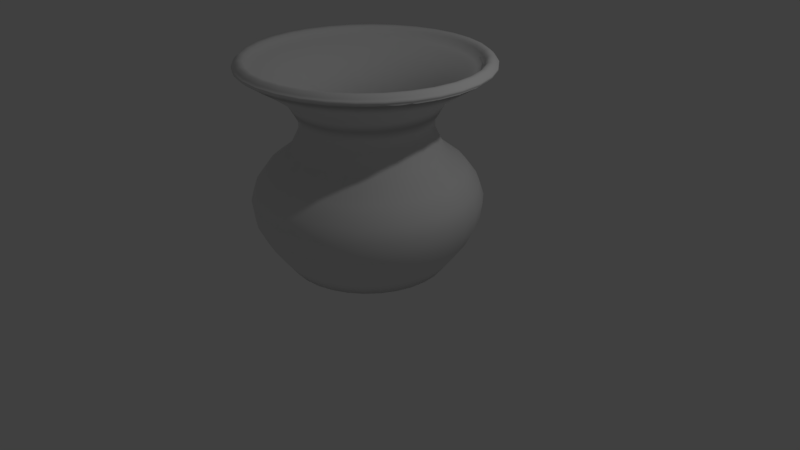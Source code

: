# Source: vase.blend  (saved by Blender 2.78.0; exported with 4.5.12 LTS)
import bpy
from mathutils import Matrix  # noqa: F401  (used for matrix-valued properties, if any)

bpy.ops.wm.read_factory_settings(use_empty=True)
scene = bpy.context.scene
scene.name = 'Scene'

# ---- collections
col_collection_1 = bpy.data.collections.new('Collection 1'); scene.collection.children.link(col_collection_1)

# ---- world
world_world = bpy.data.worlds.new('World'); scene.world = world_world
world_world.color = (0.05088, 0.05088, 0.05088)
world_world.use_sun_shadow = False
world_world.sun_shadow_jitter_overblur = 0.0
world_world.cycles.sampling_method = 'MANUAL'

# ---- cameras
cam_camera = bpy.data.cameras.new('Camera')
cam_camera.clip_end = 100.0
cam_camera.lens = 35.0
cam_camera.sensor_width = 32.0
cam_camera.sensor_height = 18.0
cam_camera.ortho_scale = 7.314
cam_camera.dof.focus_distance = 0.0
cam_camera.dof.aperture_fstop = 128.0

# ---- lights
light_lamp = bpy.data.lights.new('Lamp', 'POINT')
light_lamp.transmission_factor = 0.0
light_lamp.cutoff_distance = 30.0
light_lamp.energy = 100.0
light_lamp.shadow_buffer_clip_start = 1.001
light_lamp.shadow_soft_size = 0.1
light_lamp.shadow_maximum_resolution = 0.006
light_lamp.use_absolute_resolution = True

# ---- meshes
me_circle = bpy.data.meshes.new('Circle')
me_circle.from_pydata([(0.0, 1.0, 0.0), (-0.1951, 0.9808, 0.0), (-0.3827, 0.9239, 0.0), (-0.5556, 0.8315, 0.0), (-0.7071, 0.7071, 0.0), (-0.8315, 0.5556, 0.0), (-0.9239, 0.3827, 0.0), (-0.9808, 0.1951, 0.0), (-1.0, 7.55e-08, 0.0), (-0.9808, -0.1951, 0.0), (-0.9239, -0.3827, 0.0), (-0.8315, -0.5556, 0.0), (-0.7071, -0.7071, 0.0), (-0.5556, -0.8315, 0.0), (-0.3827, -0.9239, 0.0), (-0.1951, -0.9808, 0.0), (3.258e-07, -1.0, 0.0), (0.1951, -0.9808, 0.0), (0.3827, -0.9239, 0.0), (0.5556, -0.8315, 0.0), (0.7071, -0.7071, 0.0), (0.8315, -0.5556, 0.0), (0.9239, -0.3827, 0.0), (0.9808, -0.1951, 0.0), (1.0, 9.656e-07, 0.0), (0.9808, 0.1951, 0.0), (0.9239, 0.3827, 0.0), (0.8315, 0.5556, 0.0), (0.7071, 0.7071, 0.0), (0.5556, 0.8315, 0.0), (0.3827, 0.9239, 0.0), (0.1951, 0.9808, 0.0), (0.0, 1.0, 0.0), (-0.1951, 0.9808, 0.0), (-0.3827, 0.9239, 0.0), (-0.5556, 0.8315, 0.0), (-0.7071, 0.7071, 0.0), (-0.8315, 0.5556, 0.0), (-0.9239, 0.3827, 0.0), (-0.9808, 0.1951, 0.0), (-1.0, 7.55e-08, 0.0), (-0.9808, -0.1951, 0.0), (-0.9239, -0.3827, 0.0), (-0.8315, -0.5556, 0.0), (-0.7071, -0.7071, 0.0), (-0.5556, -0.8315, 0.0), (-0.3827, -0.9239, 0.0), (-0.1951, -0.9808, 0.0), (3.258e-07, -1.0, 0.0), (0.1951, -0.9808, 0.0), (0.3827, -0.9239, 0.0), (0.5556, -0.8315, 0.0), (0.7071, -0.7071, 0.0), (0.8315, -0.5556, 0.0), (0.9239, -0.3827, 0.0), (0.9808, -0.1951, 0.0), (1.0, 9.656e-07, 0.0), (0.9808, 0.1951, 0.0), (0.9239, 0.3827, 0.0), (0.8315, 0.5556, 0.0), (0.7071, 0.7071, 0.0), (0.5556, 0.8315, 0.0), (0.3827, 0.9239, 0.0), (0.1951, 0.9808, 0.0), (1.77e-08, 1.149, 0.1986), (-0.2242, 1.127, 0.1986), (-0.4397, 1.062, 0.1986), (-0.6384, 0.9554, 0.1986), (-0.8125, 0.8125, 0.1986), (-0.9554, 0.6384, 0.1986), (-1.062, 0.4397, 0.1986), (-1.127, 0.2242, 0.1986), (-1.149, 4.427e-08, 0.1986), (-1.127, -0.2242, 0.1986), (-1.062, -0.4397, 0.1986), (-0.9554, -0.6384, 0.1986), (-0.8125, -0.8125, 0.1986), (-0.6384, -0.9554, 0.1986), (-0.4397, -1.062, 0.1986), (-0.2242, -1.127, 0.1986), (3.921e-07, -1.149, 0.1986), (0.2242, -1.127, 0.1986), (0.4397, -1.062, 0.1986), (0.6384, -0.9554, 0.1986), (0.8125, -0.8125, 0.1986), (0.9554, -0.6384, 0.1986), (1.062, -0.4397, 0.1986), (1.127, -0.2242, 0.1986), (1.149, 1.067e-06, 0.1986), (1.127, 0.2242, 0.1986), (1.062, 0.4397, 0.1986), (0.9554, 0.6384, 0.1986), (0.8125, 0.8125, 0.1986), (0.6384, 0.9554, 0.1986), (0.4397, 1.062, 0.1986), (0.2242, 1.127, 0.1986), (3.029e-08, 1.29, 0.3973), (-0.2516, 1.265, 0.3973), (-0.4936, 1.192, 0.3973), (-0.7165, 1.072, 0.3973), (-0.912, 0.912, 0.3973), (-1.072, 0.7165, 0.3973), (-1.192, 0.4936, 0.3973), (-1.265, 0.2516, 0.3973), (-1.29, 1.458e-08, 0.3973), (-1.265, -0.2516, 0.3973), (-1.192, -0.4936, 0.3973), (-1.072, -0.7165, 0.3973), (-0.912, -0.912, 0.3973), (-0.7165, -1.072, 0.3973), (-0.4936, -1.192, 0.3973), (-0.2516, -1.265, 0.3973), (4.505e-07, -1.29, 0.3973), (0.2516, -1.265, 0.3973), (0.4936, -1.192, 0.3973), (0.7165, -1.072, 0.3973), (0.912, -0.912, 0.3973), (1.072, -0.7165, 0.3973), (1.192, -0.4936, 0.3973), (1.265, -0.2516, 0.3973), (1.29, 1.163e-06, 0.3973), (1.265, 0.2516, 0.3973), (1.192, 0.4936, 0.3973), (1.072, 0.7165, 0.3973), (0.912, 0.912, 0.3973), (0.7165, 1.072, 0.3973), (0.4935, 1.192, 0.3973), (0.2516, 1.265, 0.3973), (3.415e-08, 1.399, 0.6207), (-0.2728, 1.372, 0.6207), (-0.5352, 1.292, 0.6207), (-0.777, 1.163, 0.6207), (-0.9889, 0.9889, 0.6207), (-1.163, 0.777, 0.6207), (-1.292, 0.5352, 0.6207), (-1.372, 0.2728, 0.6207), (-1.399, -6.831e-09, 0.6207), (-1.372, -0.2728, 0.6207), (-1.292, -0.5352, 0.6207), (-1.163, -0.777, 0.6207), (-0.9889, -0.9889, 0.6207), (-0.777, -1.163, 0.6207), (-0.5352, -1.292, 0.6207), (-0.2728, -1.372, 0.6207), (4.899e-07, -1.399, 0.6207), (0.2728, -1.372, 0.6207), (0.5352, -1.292, 0.6207), (0.777, -1.163, 0.6207), (0.9889, -0.9889, 0.6207), (1.163, -0.777, 0.6207), (1.292, -0.5352, 0.6207), (1.372, -0.2728, 0.6207), (1.399, 1.238e-06, 0.6207), (1.372, 0.2728, 0.6207), (1.292, 0.5352, 0.6207), (1.163, 0.777, 0.6207), (0.9889, 0.9889, 0.6207), (0.777, 1.163, 0.6207), (0.5352, 1.292, 0.6207), (0.2728, 1.372, 0.6207), (2.862e-08, 1.43, 0.869), (-0.2789, 1.402, 0.869), (-0.5471, 1.321, 0.869), (-0.7943, 1.189, 0.869), (-1.011, 1.011, 0.869), (-1.189, 0.7943, 0.869), (-1.321, 0.5471, 0.869), (-1.402, 0.2789, 0.869), (-1.43, -1.304e-08, 0.869), (-1.402, -0.2789, 0.869), (-1.321, -0.5471, 0.869), (-1.189, -0.7943, 0.869), (-1.011, -1.011, 0.869), (-0.7943, -1.189, 0.869), (-0.5471, -1.321, 0.869), (-0.2789, -1.402, 0.869), (4.945e-07, -1.43, 0.869), (0.2789, -1.402, 0.869), (0.5471, -1.321, 0.869), (0.7943, -1.189, 0.869), (1.011, -1.011, 0.869), (1.189, -0.7943, 0.869), (1.321, -0.5471, 0.869), (1.402, -0.2789, 0.869), (1.43, 1.26e-06, 0.869), (1.402, 0.2789, 0.869), (1.321, 0.5471, 0.869), (1.189, 0.7943, 0.869), (1.011, 1.011, 0.869), (0.7943, 1.189, 0.869), (0.5471, 1.321, 0.869), (0.2789, 1.402, 0.869), (1.533e-08, 1.369, 1.055), (-0.267, 1.342, 1.055), (-0.5237, 1.264, 1.055), (-0.7604, 1.138, 1.055), (-0.9678, 0.9678, 1.055), (-1.138, 0.7604, 1.055), (-1.264, 0.5237, 1.055), (-1.342, 0.267, 1.055), (-1.369, 1.21e-09, 1.055), (-1.342, -0.267, 1.055), (-1.264, -0.5237, 1.055), (-1.138, -0.7604, 1.055), (-0.9678, -0.9678, 1.055), (-0.7604, -1.138, 1.055), (-0.5237, -1.264, 1.055), (-0.267, -1.342, 1.055), (4.613e-07, -1.369, 1.055), (0.267, -1.342, 1.055), (0.5237, -1.264, 1.055), (0.7604, -1.138, 1.055), (0.9678, -0.9678, 1.055), (1.138, -0.7604, 1.055), (1.264, -0.5237, 1.055), (1.342, -0.267, 1.055), (1.369, 1.219e-06, 1.055), (1.342, 0.267, 1.055), (1.264, 0.5237, 1.055), (1.138, 0.7604, 1.055), (0.9678, 0.9678, 1.055), (0.7604, 1.138, 1.055), (0.5237, 1.264, 1.055), (0.267, 1.342, 1.055), (-7.465e-09, 1.221, 1.254), (-0.2383, 1.198, 1.254), (-0.4674, 1.128, 1.254), (-0.6786, 1.016, 1.254), (-0.8637, 0.8637, 1.254), (-1.016, 0.6786, 1.254), (-1.128, 0.4674, 1.254), (-1.198, 0.2383, 1.254), (-1.221, 2.792e-08, 1.254), (-1.198, -0.2383, 1.254), (-1.128, -0.4674, 1.254), (-1.016, -0.6786, 1.254), (-0.8637, -0.8637, 1.254), (-0.6786, -1.016, 1.254), (-0.4674, -1.128, 1.254), (-0.2383, -1.198, 1.254), (3.905e-07, -1.221, 1.254), (0.2383, -1.198, 1.254), (0.4674, -1.128, 1.254), (0.6786, -1.016, 1.254), (0.8637, -0.8637, 1.254), (1.016, -0.6786, 1.254), (1.128, -0.4674, 1.254), (1.198, -0.2383, 1.254), (1.221, 1.115e-06, 1.254), (1.198, 0.2383, 1.254), (1.128, 0.4674, 1.254), (1.016, 0.6786, 1.254), (0.8637, 0.8637, 1.254), (0.6786, 1.016, 1.254), (0.4674, 1.128, 1.254), (0.2383, 1.198, 1.254), (-1.849e-08, 0.946, 1.466), (-0.1846, 0.9278, 1.466), (-0.362, 0.874, 1.466), (-0.5256, 0.7865, 1.466), (-0.6689, 0.6689, 1.466), (-0.7865, 0.5256, 1.466), (-0.874, 0.362, 1.466), (-0.9278, 0.1846, 1.466), (-0.946, 7.707e-08, 1.466), (-0.9278, -0.1845, 1.466), (-0.874, -0.362, 1.466), (-0.7865, -0.5256, 1.466), (-0.6689, -0.6689, 1.466), (-0.5256, -0.7865, 1.466), (-0.362, -0.874, 1.466), (-0.1845, -0.9278, 1.466), (2.897e-07, -0.946, 1.466), (0.1846, -0.9278, 1.466), (0.362, -0.874, 1.466), (0.5256, -0.7865, 1.466), (0.6689, -0.6689, 1.466), (0.7865, -0.5256, 1.466), (0.874, -0.362, 1.466), (0.9278, -0.1845, 1.466), (0.946, 9.191e-07, 1.466), (0.9278, 0.1846, 1.466), (0.874, 0.362, 1.466), (0.7865, 0.5256, 1.466), (0.6689, 0.6689, 1.466), (0.5256, 0.7865, 1.466), (0.362, 0.874, 1.466), (0.1845, 0.9278, 1.466), (-9.048e-09, 0.816, 1.726), (-0.1592, 0.8003, 1.726), (-0.3123, 0.7539, 1.726), (-0.4534, 0.6785, 1.726), (-0.577, 0.577, 1.726), (-0.6785, 0.4534, 1.726), (-0.7539, 0.3123, 1.726), (-0.8003, 0.1592, 1.726), (-0.816, 1.028e-07, 1.726), (-0.8003, -0.1592, 1.726), (-0.7539, -0.3123, 1.726), (-0.6785, -0.4534, 1.726), (-0.577, -0.577, 1.726), (-0.4534, -0.6785, 1.726), (-0.3123, -0.7539, 1.726), (-0.1592, -0.8003, 1.726), (2.568e-07, -0.816, 1.726), (0.1592, -0.8003, 1.726), (0.3123, -0.7539, 1.726), (0.4534, -0.6785, 1.726), (0.577, -0.577, 1.726), (0.6785, -0.4534, 1.726), (0.7539, -0.3123, 1.726), (0.8003, -0.1592, 1.726), (0.816, 8.292e-07, 1.726), (0.8003, 0.1592, 1.726), (0.7539, 0.3123, 1.726), (0.6785, 0.4534, 1.726), (0.577, 0.577, 1.726), (0.4534, 0.6785, 1.726), (0.3123, 0.7539, 1.726), (0.1592, 0.8003, 1.726), (5.853e-09, 0.816, 1.852), (-0.1592, 0.8003, 1.852), (-0.3123, 0.7539, 1.852), (-0.4534, 0.6785, 1.852), (-0.577, 0.577, 1.852), (-0.6785, 0.4534, 1.852), (-0.7539, 0.3123, 1.852), (-0.8003, 0.1592, 1.852), (-0.816, 1.028e-07, 1.852), (-0.8003, -0.1592, 1.852), (-0.7539, -0.3123, 1.852), (-0.6785, -0.4534, 1.852), (-0.577, -0.577, 1.852), (-0.4534, -0.6785, 1.852), (-0.3123, -0.7539, 1.852), (-0.1592, -0.8003, 1.852), (2.717e-07, -0.816, 1.852), (0.1592, -0.8003, 1.852), (0.3123, -0.7539, 1.852), (0.4534, -0.6785, 1.852), (0.577, -0.577, 1.852), (0.6785, -0.4534, 1.852), (0.7539, -0.3123, 1.852), (0.8003, -0.1592, 1.852), (0.816, 8.292e-07, 1.852), (0.8003, 0.1592, 1.852), (0.7539, 0.3123, 1.852), (0.6785, 0.4534, 1.852), (0.577, 0.577, 1.852), (0.4534, 0.6785, 1.852), (0.3123, 0.7539, 1.852), (0.1592, 0.8003, 1.852), (-1.001e-08, 0.8867, 1.986), (-0.173, 0.8697, 1.986), (-0.3393, 0.8192, 1.986), (-0.4926, 0.7373, 1.986), (-0.627, 0.627, 1.986), (-0.7373, 0.4926, 1.986), (-0.8192, 0.3393, 1.986), (-0.8697, 0.173, 1.986), (-0.8867, 8.833e-08, 1.986), (-0.8697, -0.173, 1.986), (-0.8192, -0.3393, 1.986), (-0.7373, -0.4926, 1.986), (-0.627, -0.627, 1.986), (-0.4926, -0.7373, 1.986), (-0.3393, -0.8192, 1.986), (-0.173, -0.8697, 1.986), (2.789e-07, -0.8867, 1.986), (0.173, -0.8697, 1.986), (0.3393, -0.8192, 1.986), (0.4926, -0.7373, 1.986), (0.627, -0.627, 1.986), (0.7373, -0.4926, 1.986), (0.8192, -0.3393, 1.986), (0.8697, -0.173, 1.986), (0.8867, 8.776e-07, 1.986), (0.8697, 0.173, 1.986), (0.8192, 0.3393, 1.986), (0.7373, 0.4926, 1.986), (0.627, 0.627, 1.986), (0.4926, 0.7373, 1.986), (0.3393, 0.8192, 1.986), (0.173, 0.8697, 1.986), (-1.001e-08, 0.8867, 1.986), (-0.173, 0.8697, 1.986), (-0.3393, 0.8192, 1.986), (-0.4926, 0.7373, 1.986), (-0.627, 0.627, 1.986), (-0.7373, 0.4926, 1.986), (-0.8192, 0.3393, 1.986), (-0.8697, 0.173, 1.986), (-0.8867, 8.833e-08, 1.986), (-0.8697, -0.173, 1.986), (-0.8192, -0.3393, 1.986), (-0.7373, -0.4926, 1.986), (-0.627, -0.627, 1.986), (-0.4926, -0.7373, 1.986), (-0.3393, -0.8192, 1.986), (-0.173, -0.8697, 1.986), (2.789e-07, -0.8867, 1.986), (0.173, -0.8697, 1.986), (0.3393, -0.8192, 1.986), (0.4926, -0.7373, 1.986), (0.627, -0.627, 1.986), (0.7373, -0.4926, 1.986), (0.8192, -0.3393, 1.986), (0.8697, -0.173, 1.986), (0.8867, 8.776e-07, 1.986), (0.8697, 0.173, 1.986), (0.8192, 0.3393, 1.986), (0.7373, 0.4926, 1.986), (0.627, 0.627, 1.986), (0.4926, 0.7373, 1.986), (0.3393, 0.8192, 1.986), (0.173, 0.8697, 1.986), (3.189e-09, 0.9738, 2.132), (-0.19, 0.9551, 2.132), (-0.3727, 0.8997, 2.132), (-0.541, 0.8097, 2.132), (-0.6886, 0.6886, 2.132), (-0.8097, 0.541, 2.132), (-0.8997, 0.3727, 2.132), (-0.9551, 0.19, 2.132), (-0.9738, 7.066e-08, 2.132), (-0.9551, -0.19, 2.132), (-0.8997, -0.3727, 2.132), (-0.8097, -0.541, 2.132), (-0.6886, -0.6886, 2.132), (-0.541, -0.8097, 2.132), (-0.3727, -0.8997, 2.132), (-0.19, -0.9551, 2.132), (3.205e-07, -0.9738, 2.132), (0.19, -0.9551, 2.132), (0.3727, -0.8997, 2.132), (0.541, -0.8097, 2.132), (0.6886, -0.6886, 2.132), (0.8097, -0.541, 2.132), (0.8997, -0.3727, 2.132), (0.9551, -0.19, 2.132), (0.9738, 9.375e-07, 2.132), (0.9551, 0.19, 2.132), (0.8997, 0.3727, 2.132), (0.8097, 0.541, 2.132), (0.6886, 0.6886, 2.132), (0.541, 0.8097, 2.132), (0.3727, 0.8997, 2.132), (0.19, 0.9551, 2.132), (-2.57e-08, 1.187, 2.285), (-0.2316, 1.165, 2.285), (-0.4544, 1.097, 2.285), (-0.6597, 0.9873, 2.285), (-0.8396, 0.8396, 2.285), (-0.9873, 0.6597, 2.285), (-1.097, 0.4544, 2.285), (-1.165, 0.2316, 2.285), (-1.187, 2.652e-08, 2.285), (-1.165, -0.2316, 2.285), (-1.097, -0.4544, 2.285), (-0.9873, -0.6597, 2.285), (-0.8396, -0.8396, 2.285), (-0.6597, -0.9873, 2.285), (-0.4544, -1.097, 2.285), (-0.2316, -1.165, 2.285), (3.612e-07, -1.187, 2.285), (0.2316, -1.165, 2.285), (0.4544, -1.097, 2.285), (0.6597, -0.9873, 2.285), (0.8396, -0.8396, 2.285), (0.9873, -0.6597, 2.285), (1.097, -0.4544, 2.285), (1.165, -0.2316, 2.285), (1.187, 1.083e-06, 2.285), (1.165, 0.2316, 2.285), (1.097, 0.4544, 2.285), (0.9873, 0.6597, 2.285), (0.8396, 0.8396, 2.285), (0.6597, 0.9873, 2.285), (0.4544, 1.097, 2.285), (0.2316, 1.165, 2.285), (-2.204e-08, 1.487, 2.477), (-0.2901, 1.458, 2.477), (-0.569, 1.374, 2.477), (-0.8261, 1.236, 2.477), (-1.051, 1.051, 2.477), (-1.236, 0.8261, 2.477), (-1.374, 0.569, 2.477), (-1.458, 0.2901, 2.477), (-1.487, -3.351e-08, 2.477), (-1.458, -0.2901, 2.477), (-1.374, -0.569, 2.477), (-1.236, -0.8261, 2.477), (-1.051, -1.051, 2.477), (-0.8261, -1.236, 2.477), (-0.569, -1.374, 2.477), (-0.2901, -1.458, 2.477), (4.624e-07, -1.487, 2.477), (0.2901, -1.458, 2.477), (0.569, -1.374, 2.477), (0.8261, -1.236, 2.477), (1.051, -1.051, 2.477), (1.236, -0.8261, 2.477), (1.374, -0.569, 2.477), (1.458, -0.2901, 2.477), (1.487, 1.29e-06, 2.477), (1.458, 0.2901, 2.477), (1.374, 0.569, 2.477), (1.236, 0.8261, 2.477), (1.051, 1.051, 2.477), (0.8261, 1.236, 2.477), (0.569, 1.374, 2.477), (0.2901, 1.458, 2.477), (-2.204e-08, 1.487, 2.477), (-0.2901, 1.458, 2.477), (-0.569, 1.374, 2.477), (-0.8261, 1.236, 2.477), (-1.051, 1.051, 2.477), (-1.236, 0.8261, 2.477), (-1.374, 0.569, 2.477), (-1.458, 0.2901, 2.477), (-1.487, -3.351e-08, 2.477), (-1.458, -0.2901, 2.477), (-1.374, -0.569, 2.477), (-1.236, -0.8261, 2.477), (-1.051, -1.051, 2.477), (-0.8261, -1.236, 2.477), (-0.569, -1.374, 2.477), (-0.2901, -1.458, 2.477), (4.624e-07, -1.487, 2.477), (0.2901, -1.458, 2.477), (0.569, -1.374, 2.477), (0.8261, -1.236, 2.477), (1.051, -1.051, 2.477), (1.236, -0.8261, 2.477), (1.374, -0.569, 2.477), (1.458, -0.2901, 2.477), (1.487, 1.29e-06, 2.477), (1.458, 0.2901, 2.477), (1.374, 0.569, 2.477), (1.236, 0.8261, 2.477), (1.051, 1.051, 2.477), (0.8261, 1.236, 2.477), (0.569, 1.374, 2.477), (0.2901, 1.458, 2.477), (-2.204e-08, 1.487, 2.477), (-0.2901, 1.458, 2.477), (-0.569, 1.374, 2.477), (-0.8261, 1.236, 2.477), (-1.051, 1.051, 2.477), (-1.236, 0.8261, 2.477), (-1.374, 0.569, 2.477), (-1.458, 0.2901, 2.477), (-1.487, -3.351e-08, 2.477), (-1.458, -0.2901, 2.477), (-1.374, -0.569, 2.477), (-1.236, -0.8261, 2.477), (-1.051, -1.051, 2.477), (-0.8261, -1.236, 2.477), (-0.569, -1.374, 2.477), (-0.2901, -1.458, 2.477), (4.624e-07, -1.487, 2.477), (0.2901, -1.458, 2.477), (0.569, -1.374, 2.477), (0.8261, -1.236, 2.477), (1.051, -1.051, 2.477), (1.236, -0.8261, 2.477), (1.374, -0.569, 2.477), (1.458, -0.2901, 2.477), (1.487, 1.29e-06, 2.477), (1.458, 0.2901, 2.477), (1.374, 0.569, 2.477), (1.236, 0.8261, 2.477), (1.051, 1.051, 2.477), (0.8261, 1.236, 2.477), (0.569, 1.374, 2.477), (0.2901, 1.458, 2.477), (-1.143e-08, 1.539, 2.518), (-0.3002, 1.509, 2.518), (-0.5889, 1.422, 2.518), (-0.8549, 1.279, 2.518), (-1.088, 1.088, 2.518), (-1.279, 0.8549, 2.518), (-1.422, 0.5889, 2.518), (-1.509, 0.3002, 2.518), (-1.539, -4.353e-08, 2.518), (-1.509, -0.3002, 2.518), (-1.422, -0.5889, 2.518), (-1.279, -0.8549, 2.518), (-1.088, -1.088, 2.518), (-0.8549, -1.279, 2.518), (-0.5889, -1.422, 2.518), (-0.3002, -1.509, 2.518), (4.9e-07, -1.539, 2.518), (0.3002, -1.509, 2.518), (0.5889, -1.422, 2.518), (0.8549, -1.279, 2.518), (1.088, -1.088, 2.518), (1.279, -0.8549, 2.518), (1.422, -0.5889, 2.518), (1.509, -0.3002, 2.518), (1.539, 1.326e-06, 2.518), (1.509, 0.3002, 2.518), (1.422, 0.5889, 2.518), (1.279, 0.8549, 2.518), (1.088, 1.088, 2.518), (0.8549, 1.279, 2.518), (0.5889, 1.422, 2.518), (0.3002, 1.509, 2.518), (-1.143e-08, 1.539, 2.546), (-0.3002, 1.509, 2.546), (-0.5889, 1.422, 2.546), (-0.8549, 1.279, 2.546), (-1.088, 1.088, 2.546), (-1.279, 0.8549, 2.546), (-1.422, 0.5889, 2.546), (-1.509, 0.3002, 2.546), (-1.539, -4.353e-08, 2.546), (-1.509, -0.3002, 2.546), (-1.422, -0.5889, 2.546), (-1.279, -0.8549, 2.546), (-1.088, -1.088, 2.546), (-0.8549, -1.279, 2.546), (-0.5889, -1.422, 2.546), (-0.3002, -1.509, 2.546), (4.9e-07, -1.539, 2.546), (0.3002, -1.509, 2.546), (0.5889, -1.422, 2.546), (0.8549, -1.279, 2.546), (1.088, -1.088, 2.546), (1.279, -0.8549, 2.546), (1.422, -0.5889, 2.546), (1.509, -0.3002, 2.546), (1.539, 1.326e-06, 2.546), (1.509, 0.3002, 2.546), (1.422, 0.5889, 2.546), (1.279, 0.8549, 2.546), (1.088, 1.088, 2.546), (0.8549, 1.279, 2.546), (0.5889, 1.422, 2.546), (0.3002, 1.509, 2.546), (-1.143e-08, 1.539, 2.546), (-0.3002, 1.509, 2.546), (-0.5889, 1.422, 2.546), (-0.8549, 1.279, 2.546), (-1.088, 1.088, 2.546), (-1.279, 0.8549, 2.546), (-1.422, 0.5889, 2.546), (-1.509, 0.3002, 2.546), (-1.539, -4.353e-08, 2.546), (-1.509, -0.3002, 2.546), (-1.422, -0.5889, 2.546), (-1.279, -0.8549, 2.546), (-1.088, -1.088, 2.546), (-0.8549, -1.279, 2.546), (-0.5889, -1.422, 2.546), (-0.3002, -1.509, 2.546), (4.9e-07, -1.539, 2.546), (0.3002, -1.509, 2.546), (0.5889, -1.422, 2.546), (0.8549, -1.279, 2.546), (1.088, -1.088, 2.546), (1.279, -0.8549, 2.546), (1.422, -0.5889, 2.546), (1.509, -0.3002, 2.546), (1.539, 1.326e-06, 2.546), (1.509, 0.3002, 2.546), (1.422, 0.5889, 2.546), (1.279, 0.8549, 2.546), (1.088, 1.088, 2.546), (0.8549, 1.279, 2.546), (0.5889, 1.422, 2.546), (0.3002, 1.509, 2.546), (-1.426e-08, 1.519, 2.57), (-0.2963, 1.489, 2.57), (-0.5812, 1.403, 2.57), (-0.8437, 1.263, 2.57), (-1.074, 1.074, 2.57), (-1.263, 0.8437, 2.57), (-1.403, 0.5812, 2.57), (-1.489, 0.2963, 2.57), (-1.519, -3.958e-08, 2.57), (-1.489, -0.2963, 2.57), (-1.403, -0.5812, 2.57), (-1.263, -0.8437, 2.57), (-1.074, -1.074, 2.57), (-0.8437, -1.263, 2.57), (-0.5812, -1.403, 2.57), (-0.2963, -1.489, 2.57), (4.806e-07, -1.519, 2.57), (0.2963, -1.489, 2.57), (0.5812, -1.403, 2.57), (0.8437, -1.263, 2.57), (1.074, -1.074, 2.57), (1.263, -0.8437, 2.57), (1.403, -0.5811, 2.57), (1.489, -0.2963, 2.57), (1.519, 1.312e-06, 2.57), (1.489, 0.2963, 2.57), (1.403, 0.5812, 2.57), (1.263, 0.8437, 2.57), (1.074, 1.074, 2.57), (0.8437, 1.263, 2.57), (0.5811, 1.403, 2.57), (0.2963, 1.489, 2.57), (-1.986e-08, 1.48, 2.605), (-0.2887, 1.451, 2.605), (-0.5663, 1.367, 2.605), (-0.8222, 1.23, 2.605), (-1.046, 1.046, 2.605), (-1.23, 0.8222, 2.605), (-1.367, 0.5663, 2.605), (-1.451, 0.2887, 2.605), (-1.48, -3.316e-08, 2.605), (-1.451, -0.2887, 2.605), (-1.367, -0.5663, 2.605), (-1.23, -0.8222, 2.605), (-1.046, -1.046, 2.605), (-0.8222, -1.23, 2.605), (-0.5663, -1.367, 2.605), (-0.2887, -1.451, 2.605), (4.623e-07, -1.48, 2.605), (0.2887, -1.451, 2.605), (0.5663, -1.367, 2.605), (0.8222, -1.23, 2.605), (1.046, -1.046, 2.605), (1.23, -0.8222, 2.605), (1.367, -0.5663, 2.605), (1.451, -0.2887, 2.605), (1.48, 1.284e-06, 2.605), (1.451, 0.2887, 2.605), (1.367, 0.5663, 2.605), (1.23, 0.8222, 2.605), (1.046, 1.046, 2.605), (0.8222, 1.23, 2.605), (0.5663, 1.367, 2.605), (0.2887, 1.451, 2.605), (-3.05e-08, 1.431, 2.605), (-0.2792, 1.403, 2.605), (-0.5476, 1.322, 2.605), (-0.795, 1.19, 2.605), (-1.012, 1.012, 2.605), (-1.19, 0.795, 2.605), (-1.322, 0.5476, 2.605), (-1.403, 0.2792, 2.605), (-1.431, -2.455e-08, 2.605), (-1.403, -0.2792, 2.605), (-1.322, -0.5476, 2.605), (-1.19, -0.795, 2.605), (-1.012, -1.012, 2.605), (-0.795, -1.19, 2.605), (-0.5476, -1.322, 2.605), (-0.2792, -1.403, 2.605), (4.358e-07, -1.431, 2.605), (0.2792, -1.403, 2.605), (0.5476, -1.322, 2.605), (0.795, -1.19, 2.605), (1.012, -1.012, 2.605), (1.19, -0.795, 2.605), (1.322, -0.5476, 2.605), (1.403, -0.2792, 2.605), (1.431, 1.249e-06, 2.605), (1.403, 0.2792, 2.605), (1.322, 0.5476, 2.605), (1.19, 0.795, 2.605), (1.012, 1.012, 2.605), (0.795, 1.19, 2.605), (0.5476, 1.322, 2.605), (0.2792, 1.403, 2.605), (-3.396e-08, 1.406, 2.591), (-0.2743, 1.379, 2.591), (-0.5381, 1.299, 2.591), (-0.7812, 1.169, 2.591), (-0.9943, 0.9943, 2.591), (-1.169, 0.7812, 2.591), (-1.299, 0.5381, 2.591), (-1.379, 0.2743, 2.591), (-1.406, -1.947e-08, 2.591), (-1.379, -0.2743, 2.591), (-1.299, -0.5381, 2.591), (-1.169, -0.7812, 2.591), (-0.9943, -0.9943, 2.591), (-0.7812, -1.169, 2.591), (-0.5381, -1.299, 2.591), (-0.2743, -1.379, 2.591), (4.242e-07, -1.406, 2.591), (0.2743, -1.379, 2.591), (0.5381, -1.299, 2.591), (0.7812, -1.169, 2.591), (0.9943, -0.9943, 2.591), (1.169, -0.7812, 2.591), (1.299, -0.5381, 2.591), (1.379, -0.2743, 2.591), (1.406, 1.232e-06, 2.591), (1.379, 0.2743, 2.591), (1.299, 0.5381, 2.591), (1.169, 0.7812, 2.591), (0.9943, 0.9943, 2.591), (0.7812, 1.169, 2.591), (0.5381, 1.299, 2.591), (0.2743, 1.379, 2.591), (-3.353e-08, 1.382, 2.563), (-0.2697, 1.356, 2.563), (-0.529, 1.277, 2.563), (-0.7679, 1.149, 2.563), (-0.9774, 0.9774, 2.563), (-1.149, 0.7679, 2.563), (-1.277, 0.529, 2.563), (-1.356, 0.2697, 2.563), (-1.382, -1.421e-08, 2.563), (-1.356, -0.2697, 2.563), (-1.277, -0.529, 2.563), (-1.149, -0.7679, 2.563), (-0.9774, -0.9774, 2.563), (-0.7679, -1.149, 2.563), (-0.529, -1.277, 2.563), (-0.2697, -1.356, 2.563), (4.169e-07, -1.382, 2.563), (0.2697, -1.356, 2.563), (0.529, -1.277, 2.563), (0.768, -1.149, 2.563), (0.9774, -0.9774, 2.563), (1.149, -0.7679, 2.563), (1.277, -0.529, 2.563), (1.356, -0.2697, 2.563), (1.382, 1.216e-06, 2.563), (1.356, 0.2697, 2.563), (1.277, 0.529, 2.563), (1.149, 0.768, 2.563), (0.9774, 0.9774, 2.563), (0.7679, 1.149, 2.563), (0.529, 1.277, 2.563), (0.2697, 1.356, 2.563), (-2.714e-08, 1.356, 2.514), (-0.2646, 1.33, 2.514), (-0.5189, 1.253, 2.514), (-0.7534, 1.128, 2.514), (-0.9589, 0.9589, 2.514), (-1.128, 0.7534, 2.514), (-1.253, 0.5189, 2.514), (-1.33, 0.2646, 2.514), (-1.356, -9.346e-09, 2.514), (-1.33, -0.2646, 2.514), (-1.253, -0.5189, 2.514), (-1.128, -0.7534, 2.514), (-0.9589, -0.9589, 2.514), (-0.7534, -1.128, 2.514), (-0.5189, -1.253, 2.514), (-0.2646, -1.33, 2.514), (4.147e-07, -1.356, 2.514), (0.2646, -1.33, 2.514), (0.5189, -1.253, 2.514), (0.7534, -1.128, 2.514), (0.9589, -0.9589, 2.514), (1.128, -0.7534, 2.514), (1.253, -0.5189, 2.514), (1.33, -0.2646, 2.514), (1.356, 1.198e-06, 2.514), (1.33, 0.2646, 2.514), (1.253, 0.5189, 2.514), (1.128, 0.7534, 2.514), (0.9589, 0.9589, 2.514), (0.7534, 1.128, 2.514), (0.5189, 1.253, 2.514), (0.2646, 1.33, 2.514), (-3.815e-08, 1.29, 2.477), (-0.2517, 1.265, 2.477), (-0.4937, 1.192, 2.477), (-0.7167, 1.073, 2.477), (-0.9122, 0.9122, 2.477), (-1.073, 0.7167, 2.477), (-1.192, 0.4937, 2.477), (-1.265, 0.2517, 2.477), (-1.29, 3.435e-09, 2.477), (-1.265, -0.2517, 2.477), (-1.192, -0.4937, 2.477), (-1.073, -0.7167, 2.477), (-0.9122, -0.9122, 2.477), (-0.7167, -1.073, 2.477), (-0.4937, -1.192, 2.477), (-0.2517, -1.265, 2.477), (3.822e-07, -1.29, 2.477), (0.2517, -1.265, 2.477), (0.4937, -1.192, 2.477), (0.7167, -1.073, 2.477), (0.9122, -0.9122, 2.477), (1.073, -0.7167, 2.477), (1.192, -0.4937, 2.477), (1.265, -0.2517, 2.477), (1.29, 1.152e-06, 2.477), (1.265, 0.2517, 2.477), (1.192, 0.4937, 2.477), (1.073, 0.7167, 2.477), (0.9122, 0.9122, 2.477), (0.7167, 1.073, 2.477), (0.4937, 1.192, 2.477), (0.2517, 1.265, 2.477), (-4.169e-08, 1.225, 2.436), (-0.2389, 1.201, 2.436), (-0.4687, 1.132, 2.436), (-0.6804, 1.018, 2.436), (-0.866, 0.866, 2.436), (-1.018, 0.6804, 2.436), (-1.132, 0.4687, 2.436), (-1.201, 0.2389, 2.436), (-1.225, 1.647e-08, 2.436), (-1.201, -0.2389, 2.436), (-1.132, -0.4687, 2.436), (-1.018, -0.6804, 2.436), (-0.866, -0.866, 2.436), (-0.6804, -1.018, 2.436), (-0.4687, -1.132, 2.436), (-0.2389, -1.201, 2.436), (3.574e-07, -1.225, 2.436), (0.2389, -1.201, 2.436), (0.4687, -1.132, 2.436), (0.6804, -1.018, 2.436), (0.866, -0.866, 2.436), (1.018, -0.6804, 2.436), (1.132, -0.4687, 2.436), (1.201, -0.2389, 2.436), (1.225, 1.107e-06, 2.436), (1.201, 0.2389, 2.436), (1.132, 0.4687, 2.436), (1.018, 0.6804, 2.436), (0.866, 0.866, 2.436), (0.6804, 1.018, 2.436), (0.4687, 1.132, 2.436), (0.2389, 1.201, 2.436), (-9.511e-08, 0.8841, 2.137), (-0.1725, 0.8672, 2.137), (-0.3383, 0.8168, 2.137), (-0.4912, 0.7351, 2.137), (-0.6252, 0.6252, 2.137), (-0.7351, 0.4912, 2.137), (-0.8168, 0.3383, 2.137), (-0.8672, 0.1725, 2.137), (-0.8841, 8.337e-08, 2.137), (-0.8672, -0.1725, 2.137), (-0.8168, -0.3383, 2.137), (-0.7351, -0.4912, 2.137), (-0.6252, -0.6252, 2.137), (-0.4912, -0.7351, 2.137), (-0.3383, -0.8168, 2.137), (-0.1725, -0.8672, 2.137), (1.93e-07, -0.8841, 2.137), (0.1725, -0.8672, 2.137), (0.3383, -0.8168, 2.137), (0.4912, -0.7351, 2.137), (0.6252, -0.6252, 2.137), (0.7351, -0.4912, 2.137), (0.8168, -0.3383, 2.137), (0.8672, -0.1725, 2.137), (0.8841, 8.703e-07, 2.137), (0.8672, 0.1725, 2.137), (0.8168, 0.3383, 2.137), (0.7351, 0.4912, 2.137), (0.6252, 0.6252, 2.137), (0.4912, 0.7351, 2.137), (0.3383, 0.8168, 2.137), (0.1725, 0.8672, 2.137), (-1.302e-07, 0.761, 1.852), (-0.1485, 0.7464, 1.852), (-0.2912, 0.7031, 1.852), (-0.4228, 0.6328, 1.852), (-0.5381, 0.5381, 1.852), (-0.6328, 0.4228, 1.852), (-0.7031, 0.2912, 1.852), (-0.7464, 0.1485, 1.852), (-0.761, 1.063e-07, 1.852), (-0.7464, -0.1485, 1.852), (-0.7031, -0.2912, 1.852), (-0.6328, -0.4228, 1.852), (-0.5381, -0.5381, 1.852), (-0.4228, -0.6328, 1.852), (-0.2912, -0.7031, 1.852), (-0.1485, -0.7464, 1.852), (1.178e-07, -0.761, 1.852), (0.1485, -0.7464, 1.852), (0.2912, -0.7031, 1.852), (0.4228, -0.6328, 1.852), (0.5381, -0.5381, 1.852), (0.6328, -0.4228, 1.852), (0.7031, -0.2912, 1.852), (0.7464, -0.1485, 1.852), (0.761, 7.836e-07, 1.852), (0.7464, 0.1485, 1.852), (0.7031, 0.2912, 1.852), (0.6328, 0.4228, 1.852), (0.5381, 0.5381, 1.852), (0.4228, 0.6328, 1.852), (0.2912, 0.7031, 1.852), (0.1485, 0.7464, 1.852), (-1.302e-07, 0.761, 1.719), (-0.1485, 0.7464, 1.719), (-0.2912, 0.7031, 1.719), (-0.4228, 0.6328, 1.719), (-0.5381, 0.5381, 1.719), (-0.6328, 0.4228, 1.719), (-0.7031, 0.2912, 1.719), (-0.7464, 0.1485, 1.719), (-0.761, 1.063e-07, 1.719), (-0.7464, -0.1485, 1.719), (-0.7031, -0.2912, 1.719), (-0.6328, -0.4228, 1.719), (-0.5381, -0.5381, 1.719), (-0.4228, -0.6328, 1.719), (-0.2912, -0.7031, 1.719), (-0.1485, -0.7464, 1.719), (1.178e-07, -0.761, 1.719), (0.1485, -0.7464, 1.719), (0.2912, -0.7031, 1.719), (0.4228, -0.6328, 1.719), (0.5381, -0.5381, 1.719), (0.6328, -0.4228, 1.719), (0.7031, -0.2912, 1.719), (0.7464, -0.1485, 1.719), (0.761, 7.836e-07, 1.719), (0.7464, 0.1485, 1.719), (0.7031, 0.2912, 1.719), (0.6328, 0.4228, 1.719), (0.5381, 0.5381, 1.719), (0.4228, 0.6328, 1.719), (0.2912, 0.7031, 1.719), (0.1485, 0.7464, 1.719), (-1.843e-07, 0.8858, 1.465), (-0.1728, 0.8688, 1.465), (-0.339, 0.8184, 1.465), (-0.4921, 0.7365, 1.465), (-0.6264, 0.6264, 1.465), (-0.7365, 0.4921, 1.465), (-0.8184, 0.339, 1.465), (-0.8688, 0.1728, 1.465), (-0.8858, 8.489e-08, 1.465), (-0.8688, -0.1728, 1.465), (-0.8184, -0.339, 1.465), (-0.7365, -0.4921, 1.465), (-0.6264, -0.6264, 1.465), (-0.4921, -0.7365, 1.465), (-0.339, -0.8184, 1.465), (-0.1728, -0.8688, 1.465), (1.043e-07, -0.8858, 1.465), (0.1728, -0.8688, 1.465), (0.339, -0.8184, 1.465), (0.4921, -0.7365, 1.465), (0.6264, -0.6264, 1.465), (0.7365, -0.4921, 1.465), (0.8184, -0.339, 1.465), (0.8688, -0.1728, 1.465), (0.8858, 8.734e-07, 1.465), (0.8688, 0.1728, 1.465), (0.8184, 0.339, 1.465), (0.7365, 0.4921, 1.465), (0.6264, 0.6264, 1.465), (0.4921, 0.7365, 1.465), (0.339, 0.8184, 1.465), (0.1728, 0.8688, 1.465), (-1.195e-07, 1.131, 1.255), (-0.2206, 1.109, 1.255), (-0.4327, 1.045, 1.255), (-0.6282, 0.9402, 1.255), (-0.7996, 0.7996, 1.255), (-0.9402, 0.6282, 1.255), (-1.045, 0.4327, 1.255), (-1.109, 0.2206, 1.255), (-1.131, 3.42e-08, 1.255), (-1.109, -0.2206, 1.255), (-1.045, -0.4327, 1.255), (-0.9402, -0.6282, 1.255), (-0.7996, -0.7996, 1.255), (-0.6282, -0.9402, 1.255), (-0.4327, -1.045, 1.255), (-0.2206, -1.109, 1.255), (2.49e-07, -1.131, 1.255), (0.2206, -1.109, 1.255), (0.4327, -1.045, 1.255), (0.6282, -0.9402, 1.255), (0.7996, -0.7996, 1.255), (0.9402, -0.6282, 1.255), (1.045, -0.4327, 1.255), (1.109, -0.2206, 1.255), (1.131, 1.041e-06, 1.255), (1.109, 0.2206, 1.255), (1.045, 0.4327, 1.255), (0.9402, 0.6282, 1.255), (0.7996, 0.7996, 1.255), (0.6282, 0.9402, 1.255), (0.4327, 1.045, 1.255), (0.2206, 1.109, 1.255), (-1.123e-07, 1.275, 1.056), (-0.2487, 1.25, 1.056), (-0.4878, 1.178, 1.056), (-0.7081, 1.06, 1.056), (-0.9013, 0.9013, 1.056), (-1.06, 0.7081, 1.056), (-1.178, 0.4878, 1.056), (-1.25, 0.2487, 1.056), (-1.275, 9.172e-09, 1.056), (-1.25, -0.2487, 1.056), (-1.178, -0.4878, 1.056), (-1.06, -0.7081, 1.056), (-0.9013, -0.9013, 1.056), (-0.7081, -1.06, 1.056), (-0.4878, -1.178, 1.056), (-0.2487, -1.25, 1.056), (3.03e-07, -1.275, 1.056), (0.2487, -1.25, 1.056), (0.4878, -1.178, 1.056), (0.7081, -1.06, 1.056), (0.9013, -0.9013, 1.056), (1.06, -0.7081, 1.056), (1.178, -0.4878, 1.056), (1.25, -0.2487, 1.056), (1.275, 1.144e-06, 1.056), (1.25, 0.2487, 1.056), (1.178, 0.4878, 1.056), (1.06, 0.7081, 1.056), (0.9013, 0.9013, 1.056), (0.7081, 1.06, 1.056), (0.4878, 1.178, 1.056), (0.2487, 1.25, 1.056), (-9.34e-08, 1.347, 0.878), (-0.2628, 1.321, 0.878), (-0.5155, 1.245, 0.878), (-0.7484, 1.12, 0.878), (-0.9526, 0.9526, 0.878), (-1.12, 0.7484, 0.878), (-1.245, 0.5155, 0.878), (-1.321, 0.2628, 0.878), (-1.347, -4.304e-09, 0.878), (-1.321, -0.2628, 0.878), (-1.245, -0.5155, 0.878), (-1.12, -0.7484, 0.878), (-0.9526, -0.9526, 0.878), (-0.7484, -1.12, 0.878), (-0.5155, -1.245, 0.878), (-0.2628, -1.321, 0.878), (3.456e-07, -1.347, 0.878), (0.2628, -1.321, 0.878), (0.5155, -1.245, 0.878), (0.7484, -1.12, 0.878), (0.9526, -0.9526, 0.878), (1.12, -0.7484, 0.878), (1.245, -0.5155, 0.878), (1.321, -0.2628, 0.878), (1.347, 1.195e-06, 0.878), (1.321, 0.2628, 0.878), (1.245, 0.5155, 0.878), (1.12, 0.7484, 0.878), (0.9526, 0.9526, 0.878), (0.7484, 1.12, 0.878), (0.5155, 1.245, 0.878), (0.2628, 1.321, 0.878), (-1.168e-07, 1.339, 0.6309), (-0.2613, 1.313, 0.6309), (-0.5125, 1.237, 0.6309), (-0.744, 1.114, 0.6309), (-0.947, 0.947, 0.6309), (-1.114, 0.744, 0.6309), (-1.237, 0.5125, 0.6309), (-1.313, 0.2613, 0.6309), (-1.339, -3.245e-09, 0.6309), (-1.313, -0.2613, 0.6309), (-1.237, -0.5125, 0.6309), (-1.114, -0.744, 0.6309), (-0.947, -0.947, 0.6309), (-0.744, -1.114, 0.6309), (-0.5125, -1.237, 0.6309), (-0.2613, -1.313, 0.6309), (3.196e-07, -1.339, 0.6309), (0.2613, -1.313, 0.6309), (0.5125, -1.237, 0.6309), (0.744, -1.114, 0.6309), (0.947, -0.947, 0.6309), (1.114, -0.744, 0.6309), (1.237, -0.5125, 0.6309), (1.313, -0.2613, 0.6309), (1.339, 1.189e-06, 0.6309), (1.313, 0.2613, 0.6309), (1.237, 0.5125, 0.6309), (1.114, 0.744, 0.6309), (0.947, 0.947, 0.6309), (0.744, 1.114, 0.6309), (0.5125, 1.237, 0.6309), (0.2613, 1.313, 0.6309), (-1.273e-07, 1.234, 0.4011), (-0.2407, 1.21, 0.4011), (-0.4721, 1.14, 0.4011), (-0.6853, 1.026, 0.4011), (-0.8723, 0.8723, 0.4011), (-1.026, 0.6853, 0.4011), (-1.14, 0.4721, 0.4011), (-1.21, 0.2407, 0.4011), (-1.234, 1.552e-08, 0.4011), (-1.21, -0.2407, 0.4011), (-1.14, -0.4721, 0.4011), (-1.026, -0.6853, 0.4011), (-0.8723, -0.8723, 0.4011), (-0.6853, -1.026, 0.4011), (-0.4721, -1.14, 0.4011), (-0.2407, -1.21, 0.4011), (2.747e-07, -1.234, 0.4011), (0.2407, -1.21, 0.4011), (0.4721, -1.14, 0.4011), (0.6853, -1.026, 0.4011), (0.8723, -0.8723, 0.4011), (1.026, -0.6853, 0.4011), (1.14, -0.4721, 0.4011), (1.21, -0.2407, 0.4011), (1.234, 1.114e-06, 0.4011), (1.21, 0.2407, 0.4011), (1.14, 0.4721, 0.4011), (1.026, 0.6853, 0.4011), (0.8723, 0.8723, 0.4011), (0.6853, 1.026, 0.4011), (0.4721, 1.14, 0.4011), (0.2407, 1.21, 0.4011), (-1.379e-07, 1.104, 0.2055), (-0.2153, 1.082, 0.2055), (-0.4223, 1.02, 0.2055), (-0.6131, 0.9176, 0.2055), (-0.7803, 0.7803, 0.2055), (-0.9176, 0.6131, 0.2055), (-1.02, 0.4223, 0.2055), (-1.082, 0.2153, 0.2055), (-1.104, 3.941e-08, 0.2055), (-1.082, -0.2153, 0.2055), (-1.02, -0.4223, 0.2055), (-0.9176, -0.6131, 0.2055), (-0.7803, -0.7803, 0.2055), (-0.6131, -0.9176, 0.2055), (-0.4223, -1.02, 0.2055), (-0.2153, -1.082, 0.2055), (2.216e-07, -1.104, 0.2055), (0.2153, -1.082, 0.2055), (0.4223, -1.02, 0.2055), (0.6131, -0.9176, 0.2055), (0.7803, -0.7803, 0.2055), (0.9176, -0.6131, 0.2055), (1.02, -0.4223, 0.2055), (1.082, -0.2153, 0.2055), (1.104, 1.022e-06, 0.2055), (1.082, 0.2153, 0.2055), (1.02, 0.4223, 0.2055), (0.9176, 0.6131, 0.2055), (0.7803, 0.7803, 0.2055), (0.6131, 0.9176, 0.2055), (0.4223, 1.02, 0.2055), (0.2153, 1.082, 0.2055), (-1.515e-07, 0.9527, 0.04083), (-0.1859, 0.9344, 0.04083), (-0.3646, 0.8802, 0.04083), (-0.5293, 0.7922, 0.04083), (-0.6737, 0.6737, 0.04083), (-0.7922, 0.5293, 0.04083), (-0.8802, 0.3646, 0.04083), (-0.9344, 0.1859, 0.04083), (-0.9527, 6.661e-08, 0.04083), (-0.9344, -0.1859, 0.04083), (-0.8802, -0.3646, 0.04083), (-0.7922, -0.5293, 0.04083), (-0.6737, -0.6737, 0.04083), (-0.5293, -0.7922, 0.04083), (-0.3646, -0.8802, 0.04083), (-0.1859, -0.9344, 0.04083), (1.59e-07, -0.9527, 0.04083), (0.1859, -0.9344, 0.04083), (0.3646, -0.8802, 0.04083), (0.5293, -0.7922, 0.04083), (0.6737, -0.6737, 0.04083), (0.7922, -0.5293, 0.04083), (0.8802, -0.3646, 0.04083), (0.9344, -0.1859, 0.04083), (0.9527, 9.146e-07, 0.04083), (0.9344, 0.1859, 0.04083), (0.8802, 0.3646, 0.04083), (0.7922, 0.5293, 0.04083), (0.6737, 0.6737, 0.04083), (0.5293, 0.7922, 0.04083), (0.3646, 0.8802, 0.04083), (0.1859, 0.9344, 0.04083)], [], [(1, 0, 31, 30, 29, 28, 27, 26, 25, 24, 23, 22, 21, 20, 19, 18, 17, 16, 15, 14, 13, 12, 11, 10, 9, 8, 7, 6, 5, 4, 3, 2), (35, 36, 68, 67), (22, 23, 55, 54), (9, 10, 42, 41), (23, 24, 56, 55), (10, 11, 43, 42), (24, 25, 57, 56), (11, 12, 44, 43), (25, 26, 58, 57), (12, 13, 45, 44), (26, 27, 59, 58), (13, 14, 46, 45), (0, 1, 33, 32), (27, 28, 60, 59), (14, 15, 47, 46), (1, 2, 34, 33), (28, 29, 61, 60), (15, 16, 48, 47), (2, 3, 35, 34), (29, 30, 62, 61), (16, 17, 49, 48), (3, 4, 36, 35), (30, 31, 63, 62), (17, 18, 50, 49), (4, 5, 37, 36), (31, 0, 32, 63), (18, 19, 51, 50), (5, 6, 38, 37), (19, 20, 52, 51), (6, 7, 39, 38), (20, 21, 53, 52), (7, 8, 40, 39), (21, 22, 54, 53), (8, 9, 41, 40), (70, 71, 103, 102), (62, 63, 95, 94), (49, 50, 82, 81), (36, 37, 69, 68), (63, 32, 64, 95), (50, 51, 83, 82), (37, 38, 70, 69), (51, 52, 84, 83), (38, 39, 71, 70), (52, 53, 85, 84), (39, 40, 72, 71), (53, 54, 86, 85), (40, 41, 73, 72), (54, 55, 87, 86), (41, 42, 74, 73), (55, 56, 88, 87), (42, 43, 75, 74), (56, 57, 89, 88), (43, 44, 76, 75), (57, 58, 90, 89), (44, 45, 77, 76), (58, 59, 91, 90), (45, 46, 78, 77), (32, 33, 65, 64), (59, 60, 92, 91), (46, 47, 79, 78), (33, 34, 66, 65), (60, 61, 93, 92), (47, 48, 80, 79), (34, 35, 67, 66), (61, 62, 94, 93), (48, 49, 81, 80), (105, 106, 138, 137), (84, 85, 117, 116), (71, 72, 104, 103), (85, 86, 118, 117), (72, 73, 105, 104), (86, 87, 119, 118), (73, 74, 106, 105), (87, 88, 120, 119), (74, 75, 107, 106), (88, 89, 121, 120), (75, 76, 108, 107), (89, 90, 122, 121), (76, 77, 109, 108), (90, 91, 123, 122), (77, 78, 110, 109), (64, 65, 97, 96), (91, 92, 124, 123), (78, 79, 111, 110), (65, 66, 98, 97), (92, 93, 125, 124), (79, 80, 112, 111), (66, 67, 99, 98), (93, 94, 126, 125), (80, 81, 113, 112), (67, 68, 100, 99), (94, 95, 127, 126), (81, 82, 114, 113), (68, 69, 101, 100), (95, 64, 96, 127), (82, 83, 115, 114), (69, 70, 102, 101), (83, 84, 116, 115), (140, 141, 173, 172), (119, 120, 152, 151), (106, 107, 139, 138), (120, 121, 153, 152), (107, 108, 140, 139), (121, 122, 154, 153), (108, 109, 141, 140), (122, 123, 155, 154), (109, 110, 142, 141), (96, 97, 129, 128), (123, 124, 156, 155), (110, 111, 143, 142), (97, 98, 130, 129), (124, 125, 157, 156), (111, 112, 144, 143), (98, 99, 131, 130), (125, 126, 158, 157), (112, 113, 145, 144), (99, 100, 132, 131), (126, 127, 159, 158), (113, 114, 146, 145), (100, 101, 133, 132), (127, 96, 128, 159), (114, 115, 147, 146), (101, 102, 134, 133), (115, 116, 148, 147), (102, 103, 135, 134), (116, 117, 149, 148), (103, 104, 136, 135), (117, 118, 150, 149), (104, 105, 137, 136), (118, 119, 151, 150), (175, 176, 208, 207), (154, 155, 187, 186), (141, 142, 174, 173), (128, 129, 161, 160), (155, 156, 188, 187), (142, 143, 175, 174), (129, 130, 162, 161), (156, 157, 189, 188), (143, 144, 176, 175), (130, 131, 163, 162), (157, 158, 190, 189), (144, 145, 177, 176), (131, 132, 164, 163), (158, 159, 191, 190), (145, 146, 178, 177), (132, 133, 165, 164), (159, 128, 160, 191), (146, 147, 179, 178), (133, 134, 166, 165), (147, 148, 180, 179), (134, 135, 167, 166), (148, 149, 181, 180), (135, 136, 168, 167), (149, 150, 182, 181), (136, 137, 169, 168), (150, 151, 183, 182), (137, 138, 170, 169), (151, 152, 184, 183), (138, 139, 171, 170), (152, 153, 185, 184), (139, 140, 172, 171), (153, 154, 186, 185), (210, 211, 243, 242), (162, 163, 195, 194), (189, 190, 222, 221), (176, 177, 209, 208), (163, 164, 196, 195), (190, 191, 223, 222), (177, 178, 210, 209), (164, 165, 197, 196), (191, 160, 192, 223), (178, 179, 211, 210), (165, 166, 198, 197), (179, 180, 212, 211), (166, 167, 199, 198), (180, 181, 213, 212), (167, 168, 200, 199), (181, 182, 214, 213), (168, 169, 201, 200), (182, 183, 215, 214), (169, 170, 202, 201), (183, 184, 216, 215), (170, 171, 203, 202), (184, 185, 217, 216), (171, 172, 204, 203), (185, 186, 218, 217), (172, 173, 205, 204), (186, 187, 219, 218), (173, 174, 206, 205), (160, 161, 193, 192), (187, 188, 220, 219), (174, 175, 207, 206), (161, 162, 194, 193), (188, 189, 221, 220), (245, 246, 278, 277), (197, 198, 230, 229), (211, 212, 244, 243), (198, 199, 231, 230), (212, 213, 245, 244), (199, 200, 232, 231), (213, 214, 246, 245), (200, 201, 233, 232), (214, 215, 247, 246), (201, 202, 234, 233), (215, 216, 248, 247), (202, 203, 235, 234), (216, 217, 249, 248), (203, 204, 236, 235), (217, 218, 250, 249), (204, 205, 237, 236), (218, 219, 251, 250), (205, 206, 238, 237), (192, 193, 225, 224), (219, 220, 252, 251), (206, 207, 239, 238), (193, 194, 226, 225), (220, 221, 253, 252), (207, 208, 240, 239), (194, 195, 227, 226), (221, 222, 254, 253), (208, 209, 241, 240), (195, 196, 228, 227), (222, 223, 255, 254), (209, 210, 242, 241), (196, 197, 229, 228), (223, 192, 224, 255), (280, 281, 313, 312), (232, 233, 265, 264), (246, 247, 279, 278), (233, 234, 266, 265), (247, 248, 280, 279), (234, 235, 267, 266), (248, 249, 281, 280), (235, 236, 268, 267), (249, 250, 282, 281), (236, 237, 269, 268), (250, 251, 283, 282), (237, 238, 270, 269), (224, 225, 257, 256), (251, 252, 284, 283), (238, 239, 271, 270), (225, 226, 258, 257), (252, 253, 285, 284), (239, 240, 272, 271), (226, 227, 259, 258), (253, 254, 286, 285), (240, 241, 273, 272), (227, 228, 260, 259), (254, 255, 287, 286), (241, 242, 274, 273), (228, 229, 261, 260), (255, 224, 256, 287), (242, 243, 275, 274), (229, 230, 262, 261), (243, 244, 276, 275), (230, 231, 263, 262), (244, 245, 277, 276), (231, 232, 264, 263), (315, 316, 348, 347), (267, 268, 300, 299), (281, 282, 314, 313), (268, 269, 301, 300), (282, 283, 315, 314), (269, 270, 302, 301), (256, 257, 289, 288), (283, 284, 316, 315), (270, 271, 303, 302), (257, 258, 290, 289), (284, 285, 317, 316), (271, 272, 304, 303), (258, 259, 291, 290), (285, 286, 318, 317), (272, 273, 305, 304), (259, 260, 292, 291), (286, 287, 319, 318), (273, 274, 306, 305), (260, 261, 293, 292), (287, 256, 288, 319), (274, 275, 307, 306), (261, 262, 294, 293), (275, 276, 308, 307), (262, 263, 295, 294), (276, 277, 309, 308), (263, 264, 296, 295), (277, 278, 310, 309), (264, 265, 297, 296), (278, 279, 311, 310), (265, 266, 298, 297), (279, 280, 312, 311), (266, 267, 299, 298), (350, 351, 383, 382), (302, 303, 335, 334), (289, 290, 322, 321), (316, 317, 349, 348), (303, 304, 336, 335), (290, 291, 323, 322), (317, 318, 350, 349), (304, 305, 337, 336), (291, 292, 324, 323), (318, 319, 351, 350), (305, 306, 338, 337), (292, 293, 325, 324), (319, 288, 320, 351), (306, 307, 339, 338), (293, 294, 326, 325), (307, 308, 340, 339), (294, 295, 327, 326), (308, 309, 341, 340), (295, 296, 328, 327), (309, 310, 342, 341), (296, 297, 329, 328), (310, 311, 343, 342), (297, 298, 330, 329), (311, 312, 344, 343), (298, 299, 331, 330), (312, 313, 345, 344), (299, 300, 332, 331), (313, 314, 346, 345), (300, 301, 333, 332), (314, 315, 347, 346), (301, 302, 334, 333), (288, 289, 321, 320), (372, 373, 405, 404), (337, 338, 370, 369), (324, 325, 357, 356), (351, 320, 352, 383), (338, 339, 371, 370), (325, 326, 358, 357), (339, 340, 372, 371), (326, 327, 359, 358), (340, 341, 373, 372), (327, 328, 360, 359), (341, 342, 374, 373), (328, 329, 361, 360), (342, 343, 375, 374), (329, 330, 362, 361), (343, 344, 376, 375), (330, 331, 363, 362), (344, 345, 377, 376), (331, 332, 364, 363), (345, 346, 378, 377), (332, 333, 365, 364), (346, 347, 379, 378), (333, 334, 366, 365), (320, 321, 353, 352), (347, 348, 380, 379), (334, 335, 367, 366), (321, 322, 354, 353), (348, 349, 381, 380), (335, 336, 368, 367), (322, 323, 355, 354), (349, 350, 382, 381), (336, 337, 369, 368), (323, 324, 356, 355), (407, 408, 440, 439), (359, 360, 392, 391), (373, 374, 406, 405), (360, 361, 393, 392), (374, 375, 407, 406), (361, 362, 394, 393), (375, 376, 408, 407), (362, 363, 395, 394), (376, 377, 409, 408), (363, 364, 396, 395), (377, 378, 410, 409), (364, 365, 397, 396), (378, 379, 411, 410), (365, 366, 398, 397), (352, 353, 385, 384), (379, 380, 412, 411), (366, 367, 399, 398), (353, 354, 386, 385), (380, 381, 413, 412), (367, 368, 400, 399), (354, 355, 387, 386), (381, 382, 414, 413), (368, 369, 401, 400), (355, 356, 388, 387), (382, 383, 415, 414), (369, 370, 402, 401), (356, 357, 389, 388), (383, 352, 384, 415), (370, 371, 403, 402), (357, 358, 390, 389), (371, 372, 404, 403), (358, 359, 391, 390), (442, 443, 475, 474), (394, 395, 427, 426), (408, 409, 441, 440), (395, 396, 428, 427), (409, 410, 442, 441), (396, 397, 429, 428), (410, 411, 443, 442), (397, 398, 430, 429), (384, 385, 417, 416), (411, 412, 444, 443), (398, 399, 431, 430), (385, 386, 418, 417), (412, 413, 445, 444), (399, 400, 432, 431), (386, 387, 419, 418), (413, 414, 446, 445), (400, 401, 433, 432), (387, 388, 420, 419), (414, 415, 447, 446), (401, 402, 434, 433), (388, 389, 421, 420), (415, 384, 416, 447), (402, 403, 435, 434), (389, 390, 422, 421), (403, 404, 436, 435), (390, 391, 423, 422), (404, 405, 437, 436), (391, 392, 424, 423), (405, 406, 438, 437), (392, 393, 425, 424), (406, 407, 439, 438), (393, 394, 426, 425), (450, 451, 483, 482), (429, 430, 462, 461), (416, 417, 449, 448), (443, 444, 476, 475), (430, 431, 463, 462), (417, 418, 450, 449), (444, 445, 477, 476), (431, 432, 464, 463), (418, 419, 451, 450), (445, 446, 478, 477), (432, 433, 465, 464), (419, 420, 452, 451), (446, 447, 479, 478), (433, 434, 466, 465), (420, 421, 453, 452), (447, 416, 448, 479), (434, 435, 467, 466), (421, 422, 454, 453), (435, 436, 468, 467), (422, 423, 455, 454), (436, 437, 469, 468), (423, 424, 456, 455), (437, 438, 470, 469), (424, 425, 457, 456), (438, 439, 471, 470), (425, 426, 458, 457), (439, 440, 472, 471), (426, 427, 459, 458), (440, 441, 473, 472), (427, 428, 460, 459), (441, 442, 474, 473), (428, 429, 461, 460), (485, 486, 518, 517), (477, 478, 510, 509), (464, 465, 497, 496), (451, 452, 484, 483), (478, 479, 511, 510), (465, 466, 498, 497), (452, 453, 485, 484), (479, 448, 480, 511), (466, 467, 499, 498), (453, 454, 486, 485), (467, 468, 500, 499), (454, 455, 487, 486), (468, 469, 501, 500), (455, 456, 488, 487), (469, 470, 502, 501), (456, 457, 489, 488), (470, 471, 503, 502), (457, 458, 490, 489), (471, 472, 504, 503), (458, 459, 491, 490), (472, 473, 505, 504), (459, 460, 492, 491), (473, 474, 506, 505), (460, 461, 493, 492), (474, 475, 507, 506), (461, 462, 494, 493), (448, 449, 481, 480), (475, 476, 508, 507), (462, 463, 495, 494), (449, 450, 482, 481), (476, 477, 509, 508), (463, 464, 496, 495), (537, 538, 570, 569), (499, 500, 532, 531), (486, 487, 519, 518), (500, 501, 533, 532), (487, 488, 520, 519), (501, 502, 534, 533), (488, 489, 521, 520), (502, 503, 535, 534), (489, 490, 522, 521), (503, 504, 536, 535), (490, 491, 523, 522), (504, 505, 537, 536), (491, 492, 524, 523), (505, 506, 538, 537), (492, 493, 525, 524), (506, 507, 539, 538), (493, 494, 526, 525), (480, 481, 513, 512), (507, 508, 540, 539), (494, 495, 527, 526), (481, 482, 514, 513), (508, 509, 541, 540), (495, 496, 528, 527), (482, 483, 515, 514), (509, 510, 542, 541), (496, 497, 529, 528), (483, 484, 516, 515), (510, 511, 543, 542), (497, 498, 530, 529), (484, 485, 517, 516), (511, 480, 512, 543), (498, 499, 531, 530), (545, 546, 578, 577), (524, 525, 557, 556), (538, 539, 571, 570), (525, 526, 558, 557), (512, 513, 545, 544), (539, 540, 572, 571), (526, 527, 559, 558), (513, 514, 546, 545), (540, 541, 573, 572), (527, 528, 560, 559), (514, 515, 547, 546), (541, 542, 574, 573), (528, 529, 561, 560), (515, 516, 548, 547), (542, 543, 575, 574), (529, 530, 562, 561), (516, 517, 549, 548), (543, 512, 544, 575), (530, 531, 563, 562), (517, 518, 550, 549), (531, 532, 564, 563), (518, 519, 551, 550), (532, 533, 565, 564), (519, 520, 552, 551), (533, 534, 566, 565), (520, 521, 553, 552), (534, 535, 567, 566), (521, 522, 554, 553), (535, 536, 568, 567), (522, 523, 555, 554), (536, 537, 569, 568), (523, 524, 556, 555), (580, 581, 613, 612), (572, 573, 605, 604), (559, 560, 592, 591), (546, 547, 579, 578), (573, 574, 606, 605), (560, 561, 593, 592), (547, 548, 580, 579), (574, 575, 607, 606), (561, 562, 594, 593), (548, 549, 581, 580), (575, 544, 576, 607), (562, 563, 595, 594), (549, 550, 582, 581), (563, 564, 596, 595), (550, 551, 583, 582), (564, 565, 597, 596), (551, 552, 584, 583), (565, 566, 598, 597), (552, 553, 585, 584), (566, 567, 599, 598), (553, 554, 586, 585), (567, 568, 600, 599), (554, 555, 587, 586), (568, 569, 601, 600), (555, 556, 588, 587), (569, 570, 602, 601), (556, 557, 589, 588), (570, 571, 603, 602), (557, 558, 590, 589), (544, 545, 577, 576), (571, 572, 604, 603), (558, 559, 591, 590), (615, 616, 648, 647), (607, 576, 608, 639), (594, 595, 627, 626), (581, 582, 614, 613), (595, 596, 628, 627), (582, 583, 615, 614), (596, 597, 629, 628), (583, 584, 616, 615), (597, 598, 630, 629), (584, 585, 617, 616), (598, 599, 631, 630), (585, 586, 618, 617), (599, 600, 632, 631), (586, 587, 619, 618), (600, 601, 633, 632), (587, 588, 620, 619), (601, 602, 634, 633), (588, 589, 621, 620), (602, 603, 635, 634), (589, 590, 622, 621), (576, 577, 609, 608), (603, 604, 636, 635), (590, 591, 623, 622), (577, 578, 610, 609), (604, 605, 637, 636), (591, 592, 624, 623), (578, 579, 611, 610), (605, 606, 638, 637), (592, 593, 625, 624), (579, 580, 612, 611), (606, 607, 639, 638), (593, 594, 626, 625), (650, 651, 683, 682), (629, 630, 662, 661), (616, 617, 649, 648), (630, 631, 663, 662), (617, 618, 650, 649), (631, 632, 664, 663), (618, 619, 651, 650), (632, 633, 665, 664), (619, 620, 652, 651), (633, 634, 666, 665), (620, 621, 653, 652), (634, 635, 667, 666), (621, 622, 654, 653), (608, 609, 641, 640), (635, 636, 668, 667), (622, 623, 655, 654), (609, 610, 642, 641), (636, 637, 669, 668), (623, 624, 656, 655), (610, 611, 643, 642), (637, 638, 670, 669), (624, 625, 657, 656), (611, 612, 644, 643), (638, 639, 671, 670), (625, 626, 658, 657), (612, 613, 645, 644), (639, 608, 640, 671), (626, 627, 659, 658), (613, 614, 646, 645), (627, 628, 660, 659), (614, 615, 647, 646), (628, 629, 661, 660), (685, 686, 718, 717), (664, 665, 697, 696), (651, 652, 684, 683), (665, 666, 698, 697), (652, 653, 685, 684), (666, 667, 699, 698), (653, 654, 686, 685), (640, 641, 673, 672), (667, 668, 700, 699), (654, 655, 687, 686), (641, 642, 674, 673), (668, 669, 701, 700), (655, 656, 688, 687), (642, 643, 675, 674), (669, 670, 702, 701), (656, 657, 689, 688), (643, 644, 676, 675), (670, 671, 703, 702), (657, 658, 690, 689), (644, 645, 677, 676), (671, 640, 672, 703), (658, 659, 691, 690), (645, 646, 678, 677), (659, 660, 692, 691), (646, 647, 679, 678), (660, 661, 693, 692), (647, 648, 680, 679), (661, 662, 694, 693), (648, 649, 681, 680), (662, 663, 695, 694), (649, 650, 682, 681), (663, 664, 696, 695), (720, 721, 753, 752), (672, 673, 705, 704), (699, 700, 732, 731), (686, 687, 719, 718), (673, 674, 706, 705), (700, 701, 733, 732), (687, 688, 720, 719), (674, 675, 707, 706), (701, 702, 734, 733), (688, 689, 721, 720), (675, 676, 708, 707), (702, 703, 735, 734), (689, 690, 722, 721), (676, 677, 709, 708), (703, 672, 704, 735), (690, 691, 723, 722), (677, 678, 710, 709), (691, 692, 724, 723), (678, 679, 711, 710), (692, 693, 725, 724), (679, 680, 712, 711), (693, 694, 726, 725), (680, 681, 713, 712), (694, 695, 727, 726), (681, 682, 714, 713), (695, 696, 728, 727), (682, 683, 715, 714), (696, 697, 729, 728), (683, 684, 716, 715), (697, 698, 730, 729), (684, 685, 717, 716), (698, 699, 731, 730), (755, 756, 788, 787), (707, 708, 740, 739), (734, 735, 767, 766), (721, 722, 754, 753), (708, 709, 741, 740), (735, 704, 736, 767), (722, 723, 755, 754), (709, 710, 742, 741), (723, 724, 756, 755), (710, 711, 743, 742), (724, 725, 757, 756), (711, 712, 744, 743), (725, 726, 758, 757), (712, 713, 745, 744), (726, 727, 759, 758), (713, 714, 746, 745), (727, 728, 760, 759), (714, 715, 747, 746), (728, 729, 761, 760), (715, 716, 748, 747), (729, 730, 762, 761), (716, 717, 749, 748), (730, 731, 763, 762), (717, 718, 750, 749), (704, 705, 737, 736), (731, 732, 764, 763), (718, 719, 751, 750), (705, 706, 738, 737), (732, 733, 765, 764), (719, 720, 752, 751), (706, 707, 739, 738), (733, 734, 766, 765), (790, 791, 823, 822), (742, 743, 775, 774), (756, 757, 789, 788), (743, 744, 776, 775), (757, 758, 790, 789), (744, 745, 777, 776), (758, 759, 791, 790), (745, 746, 778, 777), (759, 760, 792, 791), (746, 747, 779, 778), (760, 761, 793, 792), (747, 748, 780, 779), (761, 762, 794, 793), (748, 749, 781, 780), (762, 763, 795, 794), (749, 750, 782, 781), (736, 737, 769, 768), (763, 764, 796, 795), (750, 751, 783, 782), (737, 738, 770, 769), (764, 765, 797, 796), (751, 752, 784, 783), (738, 739, 771, 770), (765, 766, 798, 797), (752, 753, 785, 784), (739, 740, 772, 771), (766, 767, 799, 798), (753, 754, 786, 785), (740, 741, 773, 772), (767, 736, 768, 799), (754, 755, 787, 786), (741, 742, 774, 773), (825, 826, 858, 857), (777, 778, 810, 809), (791, 792, 824, 823), (778, 779, 811, 810), (792, 793, 825, 824), (779, 780, 812, 811), (793, 794, 826, 825), (780, 781, 813, 812), (794, 795, 827, 826), (781, 782, 814, 813), (768, 769, 801, 800), (795, 796, 828, 827), (782, 783, 815, 814), (769, 770, 802, 801), (796, 797, 829, 828), (783, 784, 816, 815), (770, 771, 803, 802), (797, 798, 830, 829), (784, 785, 817, 816), (771, 772, 804, 803), (798, 799, 831, 830), (785, 786, 818, 817), (772, 773, 805, 804), (799, 768, 800, 831), (786, 787, 819, 818), (773, 774, 806, 805), (787, 788, 820, 819), (774, 775, 807, 806), (788, 789, 821, 820), (775, 776, 808, 807), (789, 790, 822, 821), (776, 777, 809, 808), (833, 834, 866, 865), (812, 813, 845, 844), (826, 827, 859, 858), (813, 814, 846, 845), (800, 801, 833, 832), (827, 828, 860, 859), (814, 815, 847, 846), (801, 802, 834, 833), (828, 829, 861, 860), (815, 816, 848, 847), (802, 803, 835, 834), (829, 830, 862, 861), (816, 817, 849, 848), (803, 804, 836, 835), (830, 831, 863, 862), (817, 818, 850, 849), (804, 805, 837, 836), (831, 800, 832, 863), (818, 819, 851, 850), (805, 806, 838, 837), (819, 820, 852, 851), (806, 807, 839, 838), (820, 821, 853, 852), (807, 808, 840, 839), (821, 822, 854, 853), (808, 809, 841, 840), (822, 823, 855, 854), (809, 810, 842, 841), (823, 824, 856, 855), (810, 811, 843, 842), (824, 825, 857, 856), (811, 812, 844, 843), (885, 886, 918, 917), (850, 851, 883, 882), (834, 835, 867, 866), (851, 852, 884, 883), (838, 839, 871, 870), (835, 836, 868, 867), (852, 853, 885, 884), (839, 840, 872, 871), (836, 837, 869, 868), (853, 854, 886, 885), (840, 841, 873, 872), (854, 855, 887, 886), (837, 838, 870, 869), (841, 842, 874, 873), (855, 856, 888, 887), (842, 843, 875, 874), (856, 857, 889, 888), (843, 844, 876, 875), (857, 858, 890, 889), (844, 845, 877, 876), (858, 859, 891, 890), (845, 846, 878, 877), (859, 860, 892, 891), (846, 847, 879, 878), (860, 861, 893, 892), (847, 848, 880, 879), (861, 862, 894, 893), (848, 849, 881, 880), (862, 863, 895, 894), (832, 833, 865, 864), (849, 850, 882, 881), (863, 832, 864, 895), (920, 921, 953, 952), (872, 873, 905, 904), (886, 887, 919, 918), (873, 874, 906, 905), (887, 888, 920, 919), (874, 875, 907, 906), (888, 889, 921, 920), (875, 876, 908, 907), (889, 890, 922, 921), (876, 877, 909, 908), (890, 891, 923, 922), (877, 878, 910, 909), (864, 865, 897, 896), (891, 892, 924, 923), (878, 879, 911, 910), (865, 866, 898, 897), (892, 893, 925, 924), (879, 880, 912, 911), (866, 867, 899, 898), (893, 894, 926, 925), (880, 881, 913, 912), (867, 868, 900, 899), (894, 895, 927, 926), (881, 882, 914, 913), (868, 869, 901, 900), (895, 864, 896, 927), (882, 883, 915, 914), (869, 870, 902, 901), (883, 884, 916, 915), (870, 871, 903, 902), (884, 885, 917, 916), (871, 872, 904, 903), (955, 956, 988, 987), (907, 908, 940, 939), (921, 922, 954, 953), (908, 909, 941, 940), (922, 923, 955, 954), (909, 910, 942, 941), (896, 897, 929, 928), (923, 924, 956, 955), (910, 911, 943, 942), (897, 898, 930, 929), (924, 925, 957, 956), (911, 912, 944, 943), (898, 899, 931, 930), (925, 926, 958, 957), (912, 913, 945, 944), (899, 900, 932, 931), (926, 927, 959, 958), (913, 914, 946, 945), (900, 901, 933, 932), (927, 896, 928, 959), (914, 915, 947, 946), (901, 902, 934, 933), (915, 916, 948, 947), (902, 903, 935, 934), (916, 917, 949, 948), (903, 904, 936, 935), (917, 918, 950, 949), (904, 905, 937, 936), (918, 919, 951, 950), (905, 906, 938, 937), (919, 920, 952, 951), (906, 907, 939, 938), (990, 991, 1023, 1022), (942, 943, 975, 974), (929, 930, 962, 961), (956, 957, 989, 988), (943, 944, 976, 975), (930, 931, 963, 962), (957, 958, 990, 989), (944, 945, 977, 976), (931, 932, 964, 963), (958, 959, 991, 990), (945, 946, 978, 977), (932, 933, 965, 964), (959, 928, 960, 991), (946, 947, 979, 978), (933, 934, 966, 965), (947, 948, 980, 979), (934, 935, 967, 966), (948, 949, 981, 980), (935, 936, 968, 967), (949, 950, 982, 981), (936, 937, 969, 968), (950, 951, 983, 982), (937, 938, 970, 969), (951, 952, 984, 983), (938, 939, 971, 970), (952, 953, 985, 984), (939, 940, 972, 971), (953, 954, 986, 985), (940, 941, 973, 972), (954, 955, 987, 986), (941, 942, 974, 973), (928, 929, 961, 960), (1012, 1013, 1045, 1044), (977, 978, 1010, 1009), (964, 965, 997, 996), (991, 960, 992, 1023), (978, 979, 1011, 1010), (965, 966, 998, 997), (979, 980, 1012, 1011), (966, 967, 999, 998), (980, 981, 1013, 1012), (967, 968, 1000, 999), (981, 982, 1014, 1013), (968, 969, 1001, 1000), (982, 983, 1015, 1014), (969, 970, 1002, 1001), (983, 984, 1016, 1015), (970, 971, 1003, 1002), (984, 985, 1017, 1016), (971, 972, 1004, 1003), (985, 986, 1018, 1017), (972, 973, 1005, 1004), (986, 987, 1019, 1018), (973, 974, 1006, 1005), (960, 961, 993, 992), (987, 988, 1020, 1019), (974, 975, 1007, 1006), (961, 962, 994, 993), (988, 989, 1021, 1020), (975, 976, 1008, 1007), (962, 963, 995, 994), (989, 990, 1022, 1021), (976, 977, 1009, 1008), (963, 964, 996, 995), (1047, 1048, 1080, 1079), (999, 1000, 1032, 1031), (1013, 1014, 1046, 1045), (1000, 1001, 1033, 1032), (1014, 1015, 1047, 1046), (1001, 1002, 1034, 1033), (1015, 1016, 1048, 1047), (1002, 1003, 1035, 1034), (1016, 1017, 1049, 1048), (1003, 1004, 1036, 1035), (1017, 1018, 1050, 1049), (1004, 1005, 1037, 1036), (1018, 1019, 1051, 1050), (1005, 1006, 1038, 1037), (992, 993, 1025, 1024), (1019, 1020, 1052, 1051), (1006, 1007, 1039, 1038), (993, 994, 1026, 1025), (1020, 1021, 1053, 1052), (1007, 1008, 1040, 1039), (994, 995, 1027, 1026), (1021, 1022, 1054, 1053), (1008, 1009, 1041, 1040), (995, 996, 1028, 1027), (1022, 1023, 1055, 1054), (1009, 1010, 1042, 1041), (996, 997, 1029, 1028), (1023, 992, 1024, 1055), (1010, 1011, 1043, 1042), (997, 998, 1030, 1029), (1011, 1012, 1044, 1043), (998, 999, 1031, 1030), (1082, 1083, 1115, 1114), (1034, 1035, 1067, 1066), (1048, 1049, 1081, 1080), (1035, 1036, 1068, 1067), (1049, 1050, 1082, 1081), (1036, 1037, 1069, 1068), (1050, 1051, 1083, 1082), (1037, 1038, 1070, 1069), (1024, 1025, 1057, 1056), (1051, 1052, 1084, 1083), (1038, 1039, 1071, 1070), (1025, 1026, 1058, 1057), (1052, 1053, 1085, 1084), (1039, 1040, 1072, 1071), (1026, 1027, 1059, 1058), (1053, 1054, 1086, 1085), (1040, 1041, 1073, 1072), (1027, 1028, 1060, 1059), (1054, 1055, 1087, 1086), (1041, 1042, 1074, 1073), (1028, 1029, 1061, 1060), (1055, 1024, 1056, 1087), (1042, 1043, 1075, 1074), (1029, 1030, 1062, 1061), (1043, 1044, 1076, 1075), (1030, 1031, 1063, 1062), (1044, 1045, 1077, 1076), (1031, 1032, 1064, 1063), (1045, 1046, 1078, 1077), (1032, 1033, 1065, 1064), (1046, 1047, 1079, 1078), (1033, 1034, 1066, 1065), (1090, 1091, 1123, 1122), (1069, 1070, 1102, 1101), (1056, 1057, 1089, 1088), (1083, 1084, 1116, 1115), (1070, 1071, 1103, 1102), (1057, 1058, 1090, 1089), (1084, 1085, 1117, 1116), (1071, 1072, 1104, 1103), (1058, 1059, 1091, 1090), (1085, 1086, 1118, 1117), (1072, 1073, 1105, 1104), (1059, 1060, 1092, 1091), (1086, 1087, 1119, 1118), (1073, 1074, 1106, 1105), (1060, 1061, 1093, 1092), (1087, 1056, 1088, 1119), (1074, 1075, 1107, 1106), (1061, 1062, 1094, 1093), (1075, 1076, 1108, 1107), (1062, 1063, 1095, 1094), (1076, 1077, 1109, 1108), (1063, 1064, 1096, 1095), (1077, 1078, 1110, 1109), (1064, 1065, 1097, 1096), (1078, 1079, 1111, 1110), (1065, 1066, 1098, 1097), (1079, 1080, 1112, 1111), (1066, 1067, 1099, 1098), (1080, 1081, 1113, 1112), (1067, 1068, 1100, 1099), (1081, 1082, 1114, 1113), (1068, 1069, 1101, 1100), (1140, 1141, 1173, 1172), (1117, 1118, 1150, 1149), (1104, 1105, 1137, 1136), (1091, 1092, 1124, 1123), (1118, 1119, 1151, 1150), (1105, 1106, 1138, 1137), (1092, 1093, 1125, 1124), (1119, 1088, 1120, 1151), (1106, 1107, 1139, 1138), (1093, 1094, 1126, 1125), (1107, 1108, 1140, 1139), (1094, 1095, 1127, 1126), (1108, 1109, 1141, 1140), (1095, 1096, 1128, 1127), (1109, 1110, 1142, 1141), (1096, 1097, 1129, 1128), (1110, 1111, 1143, 1142), (1097, 1098, 1130, 1129), (1111, 1112, 1144, 1143), (1098, 1099, 1131, 1130), (1112, 1113, 1145, 1144), (1099, 1100, 1132, 1131), (1113, 1114, 1146, 1145), (1100, 1101, 1133, 1132), (1114, 1115, 1147, 1146), (1101, 1102, 1134, 1133), (1088, 1089, 1121, 1120), (1115, 1116, 1148, 1147), (1102, 1103, 1135, 1134), (1089, 1090, 1122, 1121), (1116, 1117, 1149, 1148), (1103, 1104, 1136, 1135), (1175, 1176, 1208, 1207), (1127, 1128, 1160, 1159), (1141, 1142, 1174, 1173), (1128, 1129, 1161, 1160), (1142, 1143, 1175, 1174), (1129, 1130, 1162, 1161), (1143, 1144, 1176, 1175), (1130, 1131, 1163, 1162), (1144, 1145, 1177, 1176), (1131, 1132, 1164, 1163), (1145, 1146, 1178, 1177), (1132, 1133, 1165, 1164), (1146, 1147, 1179, 1178), (1133, 1134, 1166, 1165), (1120, 1121, 1153, 1152), (1147, 1148, 1180, 1179), (1134, 1135, 1167, 1166), (1121, 1122, 1154, 1153), (1148, 1149, 1181, 1180), (1135, 1136, 1168, 1167), (1122, 1123, 1155, 1154), (1149, 1150, 1182, 1181), (1136, 1137, 1169, 1168), (1123, 1124, 1156, 1155), (1150, 1151, 1183, 1182), (1137, 1138, 1170, 1169), (1124, 1125, 1157, 1156), (1151, 1120, 1152, 1183), (1138, 1139, 1171, 1170), (1125, 1126, 1158, 1157), (1139, 1140, 1172, 1171), (1126, 1127, 1159, 1158), (1210, 1211, 1243, 1242), (1162, 1163, 1195, 1194), (1176, 1177, 1209, 1208), (1163, 1164, 1196, 1195), (1177, 1178, 1210, 1209), (1164, 1165, 1197, 1196), (1178, 1179, 1211, 1210), (1165, 1166, 1198, 1197), (1152, 1153, 1185, 1184), (1179, 1180, 1212, 1211), (1166, 1167, 1199, 1198), (1153, 1154, 1186, 1185), (1180, 1181, 1213, 1212), (1167, 1168, 1200, 1199), (1154, 1155, 1187, 1186), (1181, 1182, 1214, 1213), (1168, 1169, 1201, 1200), (1155, 1156, 1188, 1187), (1182, 1183, 1215, 1214), (1169, 1170, 1202, 1201), (1156, 1157, 1189, 1188), (1183, 1152, 1184, 1215), (1170, 1171, 1203, 1202), (1157, 1158, 1190, 1189), (1171, 1172, 1204, 1203), (1158, 1159, 1191, 1190), (1172, 1173, 1205, 1204), (1159, 1160, 1192, 1191), (1173, 1174, 1206, 1205), (1160, 1161, 1193, 1192), (1174, 1175, 1207, 1206), (1161, 1162, 1194, 1193), (1218, 1219, 1251, 1250), (1197, 1198, 1230, 1229), (1184, 1185, 1217, 1216), (1211, 1212, 1244, 1243), (1198, 1199, 1231, 1230), (1185, 1186, 1218, 1217), (1212, 1213, 1245, 1244), (1199, 1200, 1232, 1231), (1186, 1187, 1219, 1218), (1213, 1214, 1246, 1245), (1200, 1201, 1233, 1232), (1187, 1188, 1220, 1219), (1214, 1215, 1247, 1246), (1201, 1202, 1234, 1233), (1188, 1189, 1221, 1220), (1215, 1184, 1216, 1247), (1202, 1203, 1235, 1234), (1189, 1190, 1222, 1221), (1203, 1204, 1236, 1235), (1190, 1191, 1223, 1222), (1204, 1205, 1237, 1236), (1191, 1192, 1224, 1223), (1205, 1206, 1238, 1237), (1192, 1193, 1225, 1224), (1206, 1207, 1239, 1238), (1193, 1194, 1226, 1225), (1207, 1208, 1240, 1239), (1194, 1195, 1227, 1226), (1208, 1209, 1241, 1240), (1195, 1196, 1228, 1227), (1209, 1210, 1242, 1241), (1196, 1197, 1229, 1228), (1249, 1250, 1251, 1252, 1253, 1254, 1255, 1256, 1257, 1258, 1259, 1260, 1261, 1262, 1263, 1264, 1265, 1266, 1267, 1268, 1269, 1270, 1271, 1272, 1273, 1274, 1275, 1276, 1277, 1278, 1279, 1248), (1245, 1246, 1278, 1277), (1232, 1233, 1265, 1264), (1219, 1220, 1252, 1251), (1246, 1247, 1279, 1278), (1233, 1234, 1266, 1265), (1220, 1221, 1253, 1252), (1247, 1216, 1248, 1279), (1234, 1235, 1267, 1266), (1221, 1222, 1254, 1253), (1235, 1236, 1268, 1267), (1222, 1223, 1255, 1254), (1236, 1237, 1269, 1268), (1223, 1224, 1256, 1255), (1237, 1238, 1270, 1269), (1224, 1225, 1257, 1256), (1238, 1239, 1271, 1270), (1225, 1226, 1258, 1257), (1239, 1240, 1272, 1271), (1226, 1227, 1259, 1258), (1240, 1241, 1273, 1272), (1227, 1228, 1260, 1259), (1241, 1242, 1274, 1273), (1228, 1229, 1261, 1260), (1242, 1243, 1275, 1274), (1229, 1230, 1262, 1261), (1216, 1217, 1249, 1248), (1243, 1244, 1276, 1275), (1230, 1231, 1263, 1262), (1217, 1218, 1250, 1249), (1244, 1245, 1277, 1276), (1231, 1232, 1264, 1263)])
me_circle.polygons.foreach_set('use_smooth', [True] * 1250)
me_circle.use_remesh_preserve_volume = False
me_circle.use_remesh_preserve_attributes = False
me_circle.use_mirror_vertex_groups = False
me_circle.update()

# ---- objects
ob_vase = bpy.data.objects.new('Vase', me_circle)
ob_lamp = bpy.data.objects.new('Lamp', light_lamp)
ob_camera = bpy.data.objects.new('Camera', cam_camera)

# ---- transforms, parenting, visibility, modifiers, constraints
ob_vase.location = (0.0, 0.0, 0.0)
ob_vase.lineart.crease_threshold = 0.0
ob_lamp.location = (4.076, 1.005, 5.904)
ob_lamp.rotation_euler = (0.6503, 0.05522, 1.866)
ob_lamp.lock_rotations_4d = False
ob_lamp.empty_display_type = 'ARROWS'
ob_lamp.color = (0.0, 0.0, 0.0, 0.0)
ob_lamp.lineart.crease_threshold = 0.0
ob_camera.location = (7.481, -6.508, 5.344)
ob_camera.rotation_euler = (1.109, 0.0, 0.8149)
ob_camera.lock_rotations_4d = False
ob_camera.empty_display_type = 'ARROWS'
ob_camera.color = (0.0, 0.0, 0.0, 0.0)
ob_camera.display_type = 'WIRE'
ob_camera.lineart.crease_threshold = 0.0

# ---- collection membership
col_collection_1.objects.link(ob_vase)
col_collection_1.objects.link(ob_lamp)
col_collection_1.objects.link(ob_camera)

# ---- scene / render settings (as saved in the file)
scene.camera = ob_camera
scene.frame_start = 1; scene.frame_end = 250; scene.frame_set(1)
scene.render.engine = 'BLENDER_EEVEE_NEXT'
scene.render.resolution_percentage = 50
scene.render.dither_intensity = 0.0
scene.cycles.use_denoising = False
scene.cycles.samples = 128
scene.cycles.sampling_pattern = 'TABULATED_SOBOL'
scene.cycles.light_sampling_threshold = 0.0
scene.cycles.use_adaptive_sampling = False
scene.cycles.use_light_tree = False
scene.cycles.blur_glossy = 0.0
scene.cycles.sample_clamp_indirect = 0.0
scene.view_settings.view_transform = 'Standard'
bpy.context.view_layer.update()
